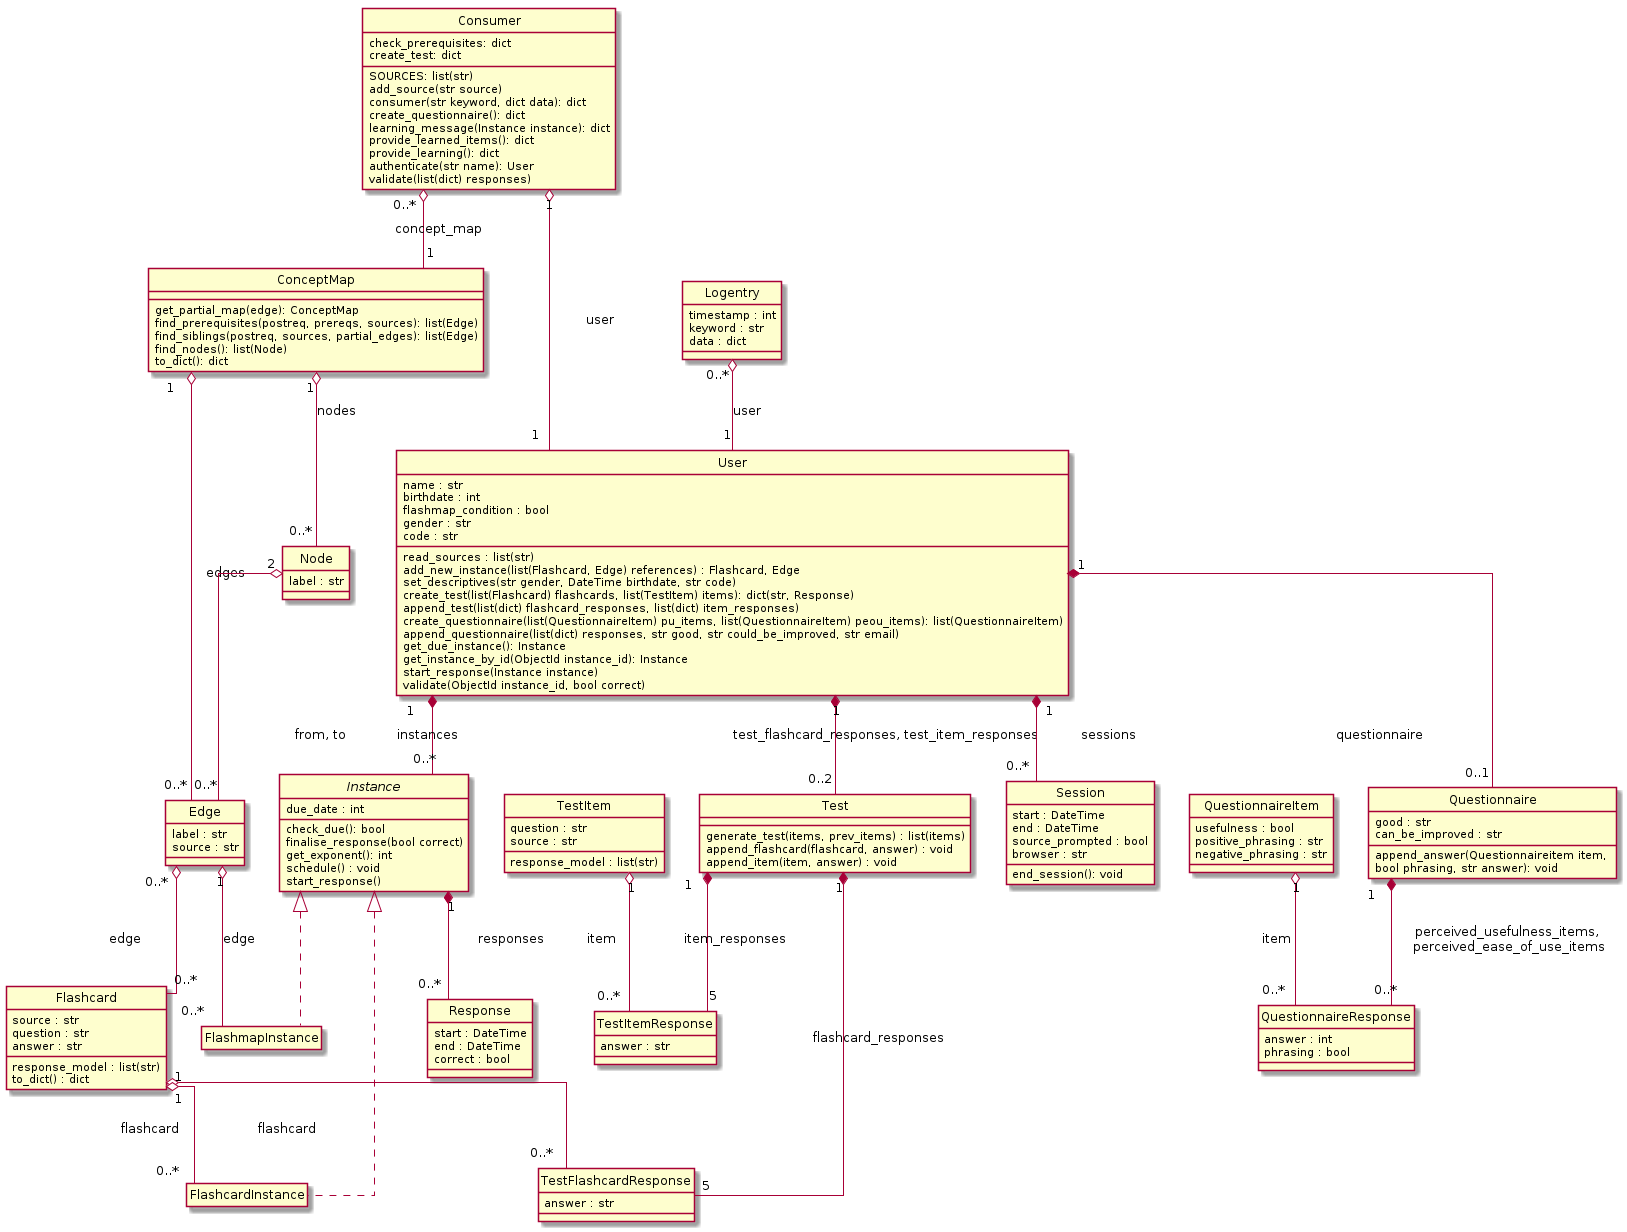

The diagram above was rendered by PlantUML. Its source (embedded in the PNG):
@startuml
hide empty members
hide circle
skinparam linetype ortho

class Consumer {
    SOURCES: list(str)
    add_source(str source)
    check_prerequisites: dict
    consumer(str keyword, dict data): dict
    create_questionnaire(): dict
    create_test: dict
    learning_message(Instance instance): dict
    provide_learned_items(): dict
    provide_learning(): dict
    authenticate(str name): User
    validate(list(dict) responses) 
}

class ConceptMap {
    get_partial_map(edge): ConceptMap
    find_prerequisites(postreq, prereqs, sources): list(Edge)
    find_siblings(postreq, sources, partial_edges): list(Edge)
    find_nodes(): list(Node)
    to_dict(): dict
}

Consumer "0..*" o-- "1" ConceptMap : concept_map

class Node {
    label : str
}

ConceptMap "1" o-- "0..*" Node : nodes

class Edge {
    label : str
    source : str
}

ConceptMap "1" o-- "0..*" Edge : edges
Node "2" o-- "0..*" Edge : from, to

class Flashcard {
    source : str
    question : str
    answer : str
    response_model : list(str)
    to_dict() : dict
}

Edge "0..*" o-- "0..*" Flashcard : edge

class User {
    name : str
    birthdate : int
    flashmap_condition : bool
    read_sources : list(str)
    gender : str
    code : str
    add_new_instance(list(Flashcard, Edge) references) : Flashcard, Edge
    set_descriptives(str gender, DateTime birthdate, str code)
    create_test(list(Flashcard) flashcards, list(TestItem) items): dict(str, Response)
    append_test(list(dict) flashcard_responses, list(dict) item_responses)
    create_questionnaire(list(QuestionnaireItem) pu_items, list(QuestionnaireItem) peou_items): list(QuestionnaireItem)
    append_questionnaire(list(dict) responses, str good, str could_be_improved, str email)
    get_due_instance(): Instance
    get_instance_by_id(ObjectId instance_id): Instance
    start_response(Instance instance)
    validate(ObjectId instance_id, bool correct)
}

Consumer "1" o-- "1" User : user

class Logentry {
    timestamp : int
    keyword : str
    data : dict
}

Logentry "0..*" o-- "1" User : user

class Test {
    generate_test(items, prev_items) : list(items)
    append_flashcard(flashcard, answer) : void
    append_item(item, answer) : void
}

User "1" *-- "0..2" Test : test_flashcard_responses, test_item_responses

class TestItem {
    question : str
    source : str
    response_model : list(str)
}


class TestItemResponse {
    answer : str
}

Test "1" *-- "5" TestItemResponse : item_responses
TestItem "1" o-- "0..*" TestItemResponse : item

class TestFlashcardResponse {
    answer : str
}

Test "1" *-- "5" TestFlashcardResponse: flashcard_responses
Flashcard "1" o-- "0..*" TestFlashcardResponse : flashcard

class QuestionnaireItem {
    usefulness : bool
    positive_phrasing : str
    negative_phrasing : str
}

class Questionnaire {
    good : str
    can_be_improved : str
    append_answer(Questionnaireitem item, \nbool phrasing, str answer): void
}
    
User "1" *-- "0..1" Questionnaire : questionnaire

class QuestionnaireResponse {
    answer : int
    phrasing : bool
}

Questionnaire "1" *-- "0..*" QuestionnaireResponse : perceived_usefulness_items, \nperceived_ease_of_use_items
QuestionnaireItem "1" o-- "0..*" QuestionnaireResponse : item

abstract class Instance {
    due_date : int
    check_due(): bool
    finalise_response(bool correct)
    get_exponent(): int
    schedule() : void
    start_response()
}

User "1" *-- "0..*" Instance : instances

class FlashcardInstance

Instance <|.. FlashcardInstance
Flashcard "1" o-- "0..*" FlashcardInstance : flashcard

class FlashmapInstance

Instance <|.. FlashmapInstance
Edge "1" o-- "0..*" FlashmapInstance : edge

class Response {
    start : DateTime
    end : DateTime
    correct : bool
}

Instance "1" *-- "0..*" Response : responses

class Session {
    start : DateTime
    end : DateTime
    source_prompted : bool
    browser : str
    end_session(): void
}

User "1" *-- "0..*" Session : sessions

@enduml